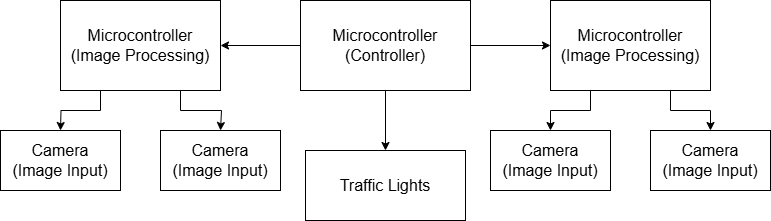

The diagram above was exported from draw.io. Its source (the exported page's mxGraphModel, read from the mxfile embedded in the PNG):
<mxGraphModel dx="1035" dy="558" grid="1" gridSize="10" guides="1" tooltips="1" connect="1" arrows="1" fold="1" page="1" pageScale="1" pageWidth="850" pageHeight="1100" math="0" shadow="0">
  <root>
    <mxCell id="0" />
    <mxCell id="1" parent="0" />
    <mxCell id="yEzAkoxprjNPqJBp_n61-3" value="" style="edgeStyle=orthogonalEdgeStyle;rounded=0;orthogonalLoop=1;jettySize=auto;html=1;" edge="1" parent="1" source="yEzAkoxprjNPqJBp_n61-1" target="yEzAkoxprjNPqJBp_n61-2">
      <mxGeometry relative="1" as="geometry" />
    </mxCell>
    <mxCell id="yEzAkoxprjNPqJBp_n61-5" value="" style="edgeStyle=orthogonalEdgeStyle;rounded=0;orthogonalLoop=1;jettySize=auto;html=1;" edge="1" parent="1" source="yEzAkoxprjNPqJBp_n61-1" target="yEzAkoxprjNPqJBp_n61-4">
      <mxGeometry relative="1" as="geometry" />
    </mxCell>
    <mxCell id="yEzAkoxprjNPqJBp_n61-9" style="edgeStyle=orthogonalEdgeStyle;rounded=0;orthogonalLoop=1;jettySize=auto;html=1;entryX=1;entryY=0.5;entryDx=0;entryDy=0;" edge="1" parent="1" source="yEzAkoxprjNPqJBp_n61-1" target="yEzAkoxprjNPqJBp_n61-8">
      <mxGeometry relative="1" as="geometry" />
    </mxCell>
    <mxCell id="yEzAkoxprjNPqJBp_n61-1" value="&lt;font size=&quot;3&quot;&gt;Microcontroller&lt;/font&gt;&lt;div&gt;&lt;font size=&quot;3&quot;&gt;(Controller)&lt;/font&gt;&lt;/div&gt;" style="rounded=0;whiteSpace=wrap;html=1;" vertex="1" parent="1">
      <mxGeometry x="340" y="180" width="170" height="90" as="geometry" />
    </mxCell>
    <mxCell id="yEzAkoxprjNPqJBp_n61-2" value="&lt;font size=&quot;3&quot;&gt;Traffic Lights&lt;/font&gt;" style="whiteSpace=wrap;html=1;rounded=0;" vertex="1" parent="1">
      <mxGeometry x="345" y="330" width="160" height="70" as="geometry" />
    </mxCell>
    <mxCell id="yEzAkoxprjNPqJBp_n61-17" style="edgeStyle=orthogonalEdgeStyle;rounded=0;orthogonalLoop=1;jettySize=auto;html=1;exitX=0.25;exitY=1;exitDx=0;exitDy=0;entryX=0.5;entryY=0;entryDx=0;entryDy=0;" edge="1" parent="1" source="yEzAkoxprjNPqJBp_n61-4" target="yEzAkoxprjNPqJBp_n61-15">
      <mxGeometry relative="1" as="geometry" />
    </mxCell>
    <mxCell id="yEzAkoxprjNPqJBp_n61-18" style="edgeStyle=orthogonalEdgeStyle;rounded=0;orthogonalLoop=1;jettySize=auto;html=1;exitX=0.75;exitY=1;exitDx=0;exitDy=0;entryX=0.5;entryY=0;entryDx=0;entryDy=0;" edge="1" parent="1" source="yEzAkoxprjNPqJBp_n61-4" target="yEzAkoxprjNPqJBp_n61-16">
      <mxGeometry relative="1" as="geometry" />
    </mxCell>
    <mxCell id="yEzAkoxprjNPqJBp_n61-4" value="&lt;font size=&quot;3&quot;&gt;Microcontroller&lt;/font&gt;&lt;div&gt;&lt;font size=&quot;3&quot;&gt;(Image Processing)&lt;/font&gt;&lt;/div&gt;" style="whiteSpace=wrap;html=1;rounded=0;" vertex="1" parent="1">
      <mxGeometry x="590" y="180" width="160" height="90" as="geometry" />
    </mxCell>
    <mxCell id="yEzAkoxprjNPqJBp_n61-10" style="edgeStyle=orthogonalEdgeStyle;rounded=0;orthogonalLoop=1;jettySize=auto;html=1;exitX=0.25;exitY=1;exitDx=0;exitDy=0;" edge="1" parent="1" source="yEzAkoxprjNPqJBp_n61-8">
      <mxGeometry relative="1" as="geometry">
        <mxPoint x="100" y="310" as="targetPoint" />
      </mxGeometry>
    </mxCell>
    <mxCell id="yEzAkoxprjNPqJBp_n61-11" style="edgeStyle=orthogonalEdgeStyle;rounded=0;orthogonalLoop=1;jettySize=auto;html=1;exitX=0.75;exitY=1;exitDx=0;exitDy=0;" edge="1" parent="1" source="yEzAkoxprjNPqJBp_n61-8">
      <mxGeometry relative="1" as="geometry">
        <mxPoint x="260" y="310" as="targetPoint" />
        <Array as="points">
          <mxPoint x="220" y="290" />
          <mxPoint x="261" y="290" />
        </Array>
      </mxGeometry>
    </mxCell>
    <mxCell id="yEzAkoxprjNPqJBp_n61-8" value="&lt;font size=&quot;3&quot;&gt;Microcontroller&lt;/font&gt;&lt;div&gt;&lt;font size=&quot;3&quot;&gt;(Image Processing)&lt;/font&gt;&lt;/div&gt;" style="whiteSpace=wrap;html=1;rounded=0;" vertex="1" parent="1">
      <mxGeometry x="100" y="180" width="160" height="90" as="geometry" />
    </mxCell>
    <mxCell id="yEzAkoxprjNPqJBp_n61-12" value="&lt;font size=&quot;3&quot;&gt;Camera&lt;/font&gt;&lt;div&gt;&lt;font size=&quot;3&quot;&gt;(Image Input)&lt;/font&gt;&lt;/div&gt;" style="rounded=0;whiteSpace=wrap;html=1;" vertex="1" parent="1">
      <mxGeometry x="40" y="310" width="120" height="60" as="geometry" />
    </mxCell>
    <mxCell id="yEzAkoxprjNPqJBp_n61-14" value="&lt;font size=&quot;3&quot;&gt;Camera&lt;/font&gt;&lt;div&gt;&lt;font size=&quot;3&quot;&gt;(Image Input)&lt;/font&gt;&lt;/div&gt;" style="rounded=0;whiteSpace=wrap;html=1;" vertex="1" parent="1">
      <mxGeometry x="200" y="310" width="120" height="60" as="geometry" />
    </mxCell>
    <mxCell id="yEzAkoxprjNPqJBp_n61-15" value="&lt;font size=&quot;3&quot;&gt;Camera&lt;/font&gt;&lt;div&gt;&lt;font size=&quot;3&quot;&gt;(Image Input)&lt;/font&gt;&lt;/div&gt;" style="rounded=0;whiteSpace=wrap;html=1;" vertex="1" parent="1">
      <mxGeometry x="530" y="310" width="120" height="60" as="geometry" />
    </mxCell>
    <mxCell id="yEzAkoxprjNPqJBp_n61-16" value="&lt;font size=&quot;3&quot;&gt;Camera&lt;/font&gt;&lt;div&gt;&lt;font size=&quot;3&quot;&gt;(Image Input)&lt;/font&gt;&lt;/div&gt;" style="rounded=0;whiteSpace=wrap;html=1;" vertex="1" parent="1">
      <mxGeometry x="690" y="310" width="120" height="60" as="geometry" />
    </mxCell>
  </root>
</mxGraphModel>